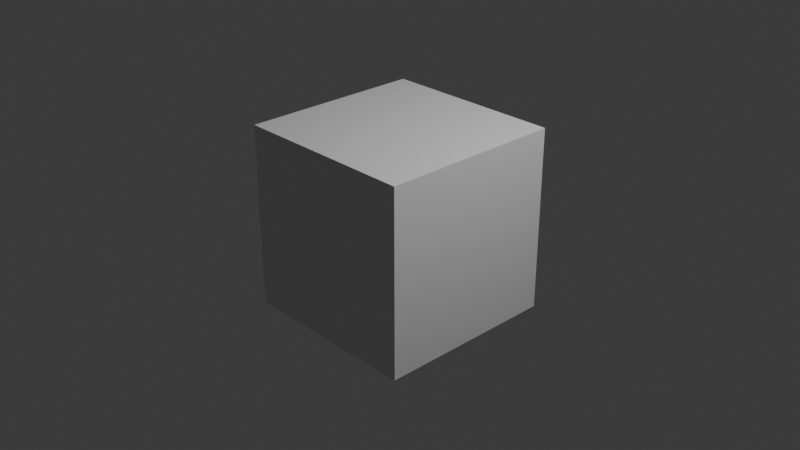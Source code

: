 # Source: Cube.blend  (saved by Blender 4.3.34; exported with 4.5.12 LTS)
import bpy
from mathutils import Matrix  # noqa: F401  (used for matrix-valued properties, if any)

bpy.ops.wm.read_factory_settings(use_empty=True)
scene = bpy.context.scene
scene.name = 'Scene'

# ---- collections
col_collection = bpy.data.collections.new('Collection'); scene.collection.children.link(col_collection)

# ---- world
world_world = bpy.data.worlds.new('World'); scene.world = world_world
world_world.use_nodes = True; world_world.node_tree.nodes.clear()
_N = world_world.node_tree.nodes; _L = world_world.node_tree.links
n0 = _N.new('ShaderNodeOutputWorld'); n0.name = 'World Output'; n0.location = (300, 300)
n1 = _N.new('ShaderNodeBackground'); n1.name = 'Background'; n1.location = (10, 300)
n1.inputs[0].default_value = (0.05088, 0.05088, 0.05088, 1.0)
_L.new(n1.outputs[0], n0.inputs[0])
n0.is_active_output = True
world_world.color = (0.05088, 0.05088, 0.05088)
world_world.sun_shadow_jitter_overblur = 0.0

# ---- cameras
cam_camera = bpy.data.cameras.new('Camera')
cam_camera.clip_end = 100.0
cam_camera.ortho_scale = 7.314

# ---- lights
light_light = bpy.data.lights.new('Light', 'POINT')
light_light.energy = 1000.0
light_light.shadow_soft_size = 0.1

# ---- meshes
me_cube_001 = bpy.data.meshes.new('Cube.001')
me_cube_001.from_pydata([(-1.0, -1.0, -1.0), (-1.0, -1.0, 1.0), (-1.0, 1.0, -1.0), (-1.0, 1.0, 1.0), (1.0, -1.0, -1.0), (1.0, -1.0, 1.0), (1.0, 1.0, -1.0), (1.0, 1.0, 1.0)], [], [(0, 1, 3, 2), (2, 3, 7, 6), (6, 7, 5, 4), (4, 5, 1, 0), (2, 6, 4, 0), (7, 3, 1, 5)])
_uv = me_cube_001.uv_layers.new(name='UVMap')
_uv.uv.foreach_set('vector', [0.375, 0.0, 0.625, 0.0, 0.625, 0.25, 0.375, 0.25, 0.375, 0.25, 0.625, 0.25, 0.625, 0.5, 0.375, 0.5, 0.375, 0.5, 0.625, 0.5, 0.625, 0.75, 0.375, 0.75, 0.375, 0.75, 0.625, 0.75, 0.625, 1.0, 0.375, 1.0, 0.125, 0.5, 0.375, 0.5, 0.375, 0.75, 0.125, 0.75, 0.625, 0.5, 0.875, 0.5, 0.875, 0.75, 0.625, 0.75])
me_cube_001.update()

# ---- objects
ob_light = bpy.data.objects.new('Light', light_light)
ob_camera = bpy.data.objects.new('Camera', cam_camera)
ob_cube = bpy.data.objects.new('Cube', me_cube_001)

# ---- transforms, parenting, visibility, modifiers, constraints
ob_light.location = (4.076, 1.005, 5.904)
ob_light.rotation_euler = (0.6503, 0.05522, 1.866)
ob_light.lock_rotations_4d = False
ob_light.empty_display_type = 'ARROWS'
ob_light.color = (0.0, 0.0, 0.0, 0.0)
ob_light.lineart.crease_threshold = 0.0
ob_camera.location = (7.359, -6.926, 4.958)
ob_camera.rotation_euler = (1.109, 0.0, 0.8149)
ob_camera.lock_rotations_4d = False
ob_camera.empty_display_type = 'ARROWS'
ob_camera.color = (0.0, 0.0, 0.0, 0.0)
ob_camera.display_type = 'WIRE'
ob_camera.lineart.crease_threshold = 0.0
ob_cube.location = (0.0, 0.0, 0.0)

# ---- collection membership
col_collection.objects.link(ob_light)
col_collection.objects.link(ob_camera)
col_collection.objects.link(ob_cube)

# ---- scene / render settings (as saved in the file)
scene.camera = ob_camera
scene.frame_start = 1; scene.frame_end = 250; scene.frame_set(1)
scene.render.engine = 'BLENDER_EEVEE_NEXT'
bpy.context.view_layer.update()
